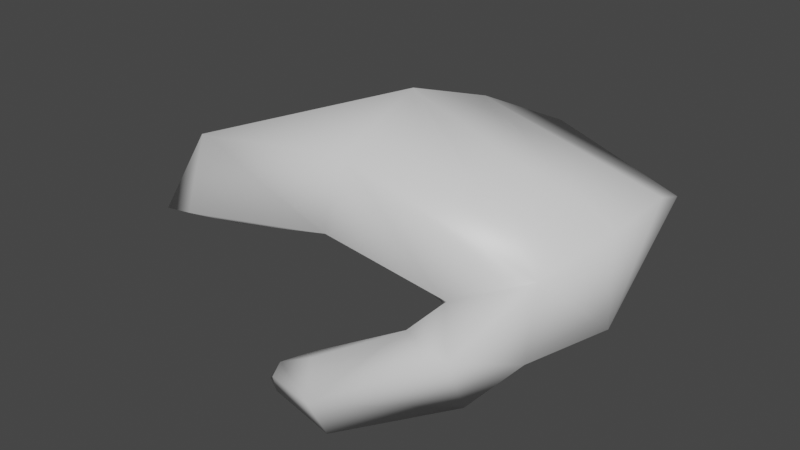 # Source: SkellyHand.blend  (saved by Blender 2.82.7; exported with 4.5.12 LTS)
import bpy
from mathutils import Matrix  # noqa: F401  (used for matrix-valued properties, if any)

bpy.ops.wm.read_factory_settings(use_empty=True)
scene = bpy.context.scene
scene.name = 'Scene'

# ---- collections
col_collection = bpy.data.collections.new('Collection'); scene.collection.children.link(col_collection)

# ---- materials (node trees are filled in below, after node groups)
mat_armor = bpy.data.materials.new('Armor')
mat_armor.use_transparent_shadow = False
mat_base = bpy.data.materials.new('Base')
mat_base.use_transparent_shadow = False

# ---- material node trees
mat_armor.use_nodes = True; mat_armor.node_tree.nodes.clear()
_N = mat_armor.node_tree.nodes; _L = mat_armor.node_tree.links
n0 = _N.new('ShaderNodeOutputMaterial'); n0.name = 'Material Output'; n0.location = (300, 300)
n1 = _N.new('ShaderNodeBsdfPrincipled'); n1.name = 'Principled BSDF'; n1.location = (10, 300)
n1.distribution = 'GGX'
n1.subsurface_method = 'BURLEY'
n1.inputs[2].default_value = 0.4
n1.inputs[3].default_value = 1.45
n1.inputs[27].default_value = (0.0, 0.0, 0.0, 1.0)
n1.inputs[28].default_value = 1.0
n2 = _N.new('ShaderNodeNormalMap'); n2.name = 'Normal Map'; n2.location = (-300, -300)
n2.label = 'Normal/Map'
n2.inputs[0].default_value = 0.0
_L.new(n1.outputs[0], n0.inputs[0])
_L.new(n2.outputs[0], n1.inputs[5])
n0.is_active_output = True
mat_base.use_nodes = True; mat_base.node_tree.nodes.clear()
_N = mat_base.node_tree.nodes; _L = mat_base.node_tree.links
n0 = _N.new('ShaderNodeOutputMaterial'); n0.name = 'Material Output'; n0.location = (300, 300)
n1 = _N.new('ShaderNodeBsdfPrincipled'); n1.name = 'Principled BSDF'; n1.location = (10, 300)
n1.distribution = 'GGX'
n1.subsurface_method = 'BURLEY'
n1.inputs[2].default_value = 0.4
n1.inputs[3].default_value = 1.45
n1.inputs[27].default_value = (0.0, 0.0, 0.0, 1.0)
n1.inputs[28].default_value = 1.0
n2 = _N.new('ShaderNodeNormalMap'); n2.name = 'Normal Map'; n2.location = (-300, -300)
n2.label = 'Normal/Map'
n2.inputs[0].default_value = 0.0
_L.new(n1.outputs[0], n0.inputs[0])
_L.new(n2.outputs[0], n1.inputs[5])
n0.is_active_output = True

# ---- world
world_world = bpy.data.worlds.new('World'); scene.world = world_world
world_world.use_nodes = True; world_world.node_tree.nodes.clear()
_N = world_world.node_tree.nodes; _L = world_world.node_tree.links
n0 = _N.new('ShaderNodeOutputWorld'); n0.name = 'World Output'; n0.location = (300, 300)
n1 = _N.new('ShaderNodeBackground'); n1.name = 'Background'; n1.location = (10, 300)
n1.inputs[0].default_value = (0.05088, 0.05088, 0.05088, 1.0)
_L.new(n1.outputs[0], n0.inputs[0])
n0.is_active_output = True
world_world.color = (0.05088, 0.05088, 0.05088)
world_world.use_sun_shadow = False
world_world.sun_shadow_jitter_overblur = 0.0

# ---- meshes
me_md = bpy.data.meshes.new('md')
me_md.from_pydata([(-97.04, 292.7, 2.436), (-94.52, 291.8, -1.793), (-93.24, 293.4, 4.657), (-90.89, 294.1, -1.007), (-92.96, 299.0, 4.158), (-93.19, 294.3, -8.219), (-90.57, 301.3, 0.01583), (-90.92, 300.4, -8.618), (-90.46, 301.6, -5.474), (-98.83, 291.6, 4.632), (-98.58, 294.6, 4.345), (-99.88, 293.8, 6.89), (-104.9, 288.4, 7.265), (-98.6, 296.1, 5.431), (-106.9, 290.7, 8.912), (-109.4, 287.0, 6.89), (-99.93, 294.6, 7.664), (-110.7, 287.5, 7.477), (-112.2, 285.7, 7.814), (-110.8, 287.8, 8.101), (-110.8, 287.0, 8.887), (-105.5, 291.6, 10.47), (-104.3, 289.6, 12.13), (-96.0, 294.5, 8.824), (-96.16, 290.0, 6.653), (-103.4, 287.2, 11.31), (-110.6, 285.8, 8.762), (-124.6, 294.4, 5.73), (-117.4, 295.2, 5.156), (-118.4, 297.1, 8.712), (-124.8, 293.2, 0.02831), (-106.4, 299.1, 7.764), (-117.8, 294.6, -0.5955), (-121.2, 291.3, -4.376), (-106.7, 298.0, 4.333), (-107.5, 299.0, -1.581), (-115.2, 294.0, -5.861), (-117.8, 289.7, -8.843), (-112.8, 292.3, -11.01), (-106.2, 298.5, -6.859), (-104.1, 296.1, -12.39), (-103.1, 300.9, -13.96), (-114.5, 297.0, -12.45), (-105.5, 304.0, -7.707), (-117.2, 299.2, -6.497), (-106.9, 306.0, -1.481), (-120.3, 300.5, -0.583), (-106.2, 303.9, 6.429), (-119.5, 301.8, 6.067)], [], [(0, 1, 2), (1, 3, 2), (2, 3, 4), (1, 5, 3), (4, 3, 6), (7, 3, 5), (3, 8, 6), (8, 3, 7), (0, 9, 10), (9, 11, 10), (9, 12, 11), (10, 11, 13), (12, 14, 11), (12, 15, 14), (16, 13, 11), (14, 16, 11), (14, 15, 17), (15, 18, 17), (17, 18, 19), (19, 14, 17), (19, 18, 20), (19, 21, 14), (16, 14, 21), (19, 22, 21), (16, 21, 22), (22, 19, 20), (16, 23, 13), (22, 23, 16), (13, 23, 4), (23, 2, 4), (2, 23, 24), (22, 24, 23), (0, 2, 24), (0, 24, 9), (25, 9, 24), (25, 24, 22), (9, 25, 12), (22, 26, 25), (25, 26, 12), (26, 22, 20), (12, 26, 15), (18, 26, 20), (26, 18, 15), (27, 28, 29), (28, 27, 30), (31, 29, 28), (28, 30, 32), (32, 30, 33), (31, 28, 34), (13, 31, 34), (13, 34, 10), (28, 35, 34), (35, 10, 34), (35, 28, 32), (10, 35, 0), (33, 36, 32), (35, 32, 36), (36, 33, 37), (37, 38, 36), (0, 35, 39), (35, 36, 39), (36, 38, 39), (39, 1, 0), (39, 38, 40), (39, 5, 1), (5, 39, 40), (5, 40, 41), (41, 7, 5), (42, 41, 40), (42, 40, 38), (42, 38, 37), (43, 7, 41), (42, 43, 41), (43, 8, 7), (8, 43, 6), (42, 37, 44), (44, 43, 42), (44, 37, 33), (30, 44, 33), (45, 6, 43), (44, 45, 43), (6, 45, 4), (44, 30, 46), (46, 45, 44), (46, 30, 27), (47, 4, 45), (4, 47, 13), (13, 47, 31), (48, 45, 46), (47, 45, 48), (27, 48, 46), (47, 48, 31), (27, 29, 48), (29, 31, 48)])
me_md.polygons.foreach_set('use_smooth', [True] * 94)
me_md.polygons.foreach_set('material_index', [1, 1, 1, 1, 1, 1, 1, 1, 1, 1, 1, 1, 1, 1, 1, 1, 1, 1, 1, 1, 1, 1, 1, 1, 1, 1, 1, 1, 1, 1, 1, 1, 1, 1, 1, 1, 1, 1, 1, 1, 1, 1, 1, 1, 1, 1, 1, 1, 1, 1, 1, 1, 1, 1, 1, 1, 1, 1, 1, 1, 1, 1, 1, 1, 1, 1, 1, 1, 1, 1, 1, 1, 1, 1, 1, 1, 1, 1, 1, 1, 1, 1, 1, 1, 1, 1, 1, 1, 1, 1, 1, 1, 1, 1])
_uv = me_md.uv_layers.new(name='UV_SINGLE')
_uv.uv.foreach_set('vector', [0.2195, 0.5237, 0.2505, 0.5198, 0.2156, 0.4961, 0.2505, 0.5198, 0.2515, 0.4946, 0.2156, 0.4961, 0.2156, 0.4961, 0.2515, 0.4946, 0.2234, 0.4619, 0.2505, 0.5198, 0.293, 0.5095, 0.2515, 0.4946, 0.2234, 0.4619, 0.2515, 0.4946, 0.2544, 0.4526, 0.304, 0.4722, 0.2515, 0.4946, 0.293, 0.5095, 0.2515, 0.4946, 0.2874, 0.459, 0.2544, 0.4526, 0.2874, 0.459, 0.2515, 0.4946, 0.304, 0.4722, 0.7915, 0.1309, 0.8052, 0.1147, 0.7842, 0.1104, 0.8052, 0.1147, 0.7964, 0.09375, 0.7842, 0.1104, 0.8052, 0.1147, 0.8457, 0.08643, 0.7964, 0.09375, 0.7842, 0.1104, 0.7964, 0.09375, 0.7764, 0.1006, 0.8457, 0.08643, 0.8379, 0.06641, 0.7964, 0.09375, 0.8457, 0.08643, 0.8682, 0.06299, 0.8379, 0.06641, 0.792, 0.08643, 0.7764, 0.1006, 0.7964, 0.09375, 0.8379, 0.06641, 0.792, 0.08643, 0.7964, 0.09375, 0.8379, 0.06641, 0.8682, 0.06299, 0.8657, 0.05176, 0.8682, 0.06299, 0.8794, 0.03906, 0.8657, 0.05176, 0.8657, 0.05176, 0.8794, 0.03906, 0.8618, 0.04785, 0.8618, 0.04785, 0.8379, 0.06641, 0.8657, 0.05176, 0.8618, 0.04785, 0.8794, 0.03906, 0.8608, 0.03906, 0.8618, 0.04785, 0.8267, 0.06543, 0.8379, 0.06641, 0.792, 0.08643, 0.8379, 0.06641, 0.8267, 0.06543, 0.8618, 0.04785, 0.8208, 0.0542, 0.8267, 0.06543, 0.792, 0.08643, 0.8267, 0.06543, 0.8208, 0.0542, 0.8208, 0.0542, 0.8618, 0.04785, 0.8608, 0.03906, 0.792, 0.08643, 0.772, 0.07324, 0.7764, 0.1006, 0.8208, 0.0542, 0.772, 0.07324, 0.792, 0.08643, 0.7764, 0.1006, 0.772, 0.07324, 0.7344, 0.09521, 0.772, 0.07324, 0.7437, 0.05957, 0.7344, 0.09521, 0.7437, 0.05957, 0.772, 0.07324, 0.771, 0.04639, 0.8208, 0.0542, 0.771, 0.04639, 0.772, 0.07324, 0.7461, 0.0293, 0.7437, 0.05957, 0.771, 0.04639, 0.7461, 0.0293, 0.771, 0.04639, 0.7681, 0.02539, 0.8174, 0.04346, 0.7681, 0.02539, 0.771, 0.04639, 0.8174, 0.04346, 0.771, 0.04639, 0.8208, 0.0542, 0.7681, 0.02539, 0.8174, 0.04346, 0.8154, 0.02002, 0.8208, 0.0542, 0.8564, 0.02979, 0.8174, 0.04346, 0.8174, 0.04346, 0.8564, 0.02979, 0.8154, 0.02002, 0.8564, 0.02979, 0.8208, 0.0542, 0.8608, 0.03906, 0.8154, 0.02002, 0.8564, 0.02979, 0.8467, 0.01611, 0.8682, 0.02344, 0.8564, 0.02979, 0.8608, 0.03906, 0.8564, 0.02979, 0.8682, 0.02344, 0.8467, 0.01611, 0.3423, 0.2842, 0.3774, 0.2578, 0.3579, 0.2422, 0.3774, 0.2578, 0.3423, 0.2842, 0.3638, 0.3115, 0.4148, 0.1968, 0.3579, 0.2422, 0.3774, 0.2578, 0.3774, 0.2578, 0.3638, 0.3115, 0.3989, 0.2861, 0.3989, 0.2861, 0.3638, 0.3115, 0.3982, 0.3228, 0.4148, 0.1968, 0.3774, 0.2578, 0.4294, 0.2134, 0.4604, 0.1729, 0.4148, 0.1968, 0.4294, 0.2134, 0.4604, 0.1729, 0.4294, 0.2134, 0.4695, 0.1777, 0.3774, 0.2578, 0.45, 0.2437, 0.4294, 0.2134, 0.45, 0.2437, 0.4695, 0.1777, 0.4294, 0.2134, 0.45, 0.2437, 0.3774, 0.2578, 0.3989, 0.2861, 0.4695, 0.1777, 0.45, 0.2437, 0.488, 0.1782, 0.3982, 0.3228, 0.4316, 0.3003, 0.3989, 0.2861, 0.45, 0.2437, 0.3989, 0.2861, 0.4316, 0.3003, 0.4316, 0.3003, 0.3982, 0.3228, 0.4314, 0.3354, 0.4314, 0.3354, 0.4629, 0.3179, 0.4316, 0.3003, 0.488, 0.1782, 0.45, 0.2437, 0.4756, 0.2607, 0.45, 0.2437, 0.4316, 0.3003, 0.4756, 0.2607, 0.4316, 0.3003, 0.4629, 0.3179, 0.4756, 0.2607, 0.4756, 0.2607, 0.5166, 0.1875, 0.488, 0.1782, 0.4756, 0.2607, 0.4629, 0.3179, 0.5073, 0.2803, 0.4756, 0.2607, 0.5439, 0.2192, 0.5166, 0.1875, 0.5439, 0.2192, 0.4756, 0.2607, 0.5073, 0.2803, 0.4966, 0.5483, 0.5527, 0.4888, 0.5249, 0.4751, 0.5249, 0.4751, 0.4614, 0.5239, 0.4966, 0.5483, 0.562, 0.4224, 0.5249, 0.4751, 0.5527, 0.4888, 0.562, 0.4224, 0.5527, 0.4888, 0.5918, 0.4316, 0.562, 0.4224, 0.5918, 0.4316, 0.6021, 0.3887, 0.4993, 0.4434, 0.4614, 0.5239, 0.5249, 0.4751, 0.562, 0.4224, 0.4993, 0.4434, 0.5249, 0.4751, 0.4993, 0.4434, 0.4392, 0.512, 0.4614, 0.5239, 0.4392, 0.512, 0.4993, 0.4434, 0.4089, 0.4897, 0.562, 0.4224, 0.6021, 0.3887, 0.5425, 0.3892, 0.5425, 0.3892, 0.4993, 0.4434, 0.562, 0.4224, 0.5425, 0.3892, 0.6021, 0.3887, 0.5845, 0.353, 0.5601, 0.3198, 0.5425, 0.3892, 0.5845, 0.353, 0.4758, 0.415, 0.4089, 0.4897, 0.4993, 0.4434, 0.5425, 0.3892, 0.4758, 0.415, 0.4993, 0.4434, 0.4089, 0.4897, 0.4758, 0.415, 0.3889, 0.4595, 0.5425, 0.3892, 0.5601, 0.3198, 0.5244, 0.356, 0.5244, 0.356, 0.4758, 0.415, 0.5425, 0.3892, 0.5244, 0.356, 0.5601, 0.3198, 0.5273, 0.2979, 0.439, 0.3867, 0.3889, 0.4595, 0.4758, 0.415, 0.3889, 0.4595, 0.439, 0.3867, 0.3782, 0.4165, 0.3782, 0.4165, 0.439, 0.3867, 0.4155, 0.3652, 0.4927, 0.3369, 0.4758, 0.415, 0.5244, 0.356, 0.439, 0.3867, 0.4758, 0.415, 0.4927, 0.3369, 0.5273, 0.2979, 0.4927, 0.3369, 0.5244, 0.356, 0.439, 0.3867, 0.4927, 0.3369, 0.4155, 0.3652, 0.5273, 0.2979, 0.4771, 0.3096, 0.4927, 0.3369, 0.4771, 0.3096, 0.4155, 0.3652, 0.4927, 0.3369])
me_md.materials.append(mat_armor)
me_md.materials.append(mat_base)
me_md.use_remesh_fix_poles = True
me_md.use_remesh_preserve_attributes = False
me_md.use_mirror_vertex_groups = False
me_md.update()
me_md.normals_split_custom_set([tuple(v) for v in zip(*[iter([-0.3107, -0.9304, -0.1947, 0.06429, -0.9905, -0.1215, 0.8129, -0.4957, 0.3056, 0.06429, -0.9905, -0.1215, 0.8674, -0.4932, 0.06634, 0.8129, -0.4957, 0.3056, 0.8129, -0.4957, 0.3056, 0.8674, -0.4932, 0.06634, 0.5954, 0.4195, 0.6852, 0.06429, -0.9905, -0.1215, 0.4009, -0.7076, -0.5819, 0.8674, -0.4932, 0.06634, 0.5954, 0.4195, 0.6852, 0.8674, -0.4932, 0.06634, 0.7549, 0.5745, 0.3163, 0.7262, 0.3051, -0.6161, 0.8674, -0.4932, 0.06634, 0.4009, -0.7076, -0.5819, 0.8674, -0.4932, 0.06634, 0.761, 0.6333, -0.141, 0.7549, 0.5745, 0.3163, 0.761, 0.6333, -0.141, 0.8674, -0.4932, 0.06634, 0.7262, 0.3051, -0.6161, -0.3107, -0.9304, -0.1947, -0.4943, -0.445, -0.7467, -0.8948, -0.4455, -0.03078, -0.4943, -0.445, -0.7467, -0.7163, 0.3873, -0.5805, -0.8948, -0.4455, -0.03078, -0.4943, -0.445, -0.7467, 0.03748, -0.4179, -0.9077, -0.7163, 0.3873, -0.5805, -0.8948, -0.4455, -0.03078, -0.7163, 0.3873, -0.5805, -0.3958, 0.2532, 0.8828, 0.03748, -0.4179, -0.9077, -0.5133, 0.7626, -0.3936, -0.7163, 0.3873, -0.5805, 0.03748, -0.4179, -0.9077, 0.05867, -0.2724, -0.9604, -0.5133, 0.7626, -0.3936, -0.4912, 0.8544, 0.1693, -0.3958, 0.2532, 0.8828, -0.7163, 0.3873, -0.5805, -0.5133, 0.7626, -0.3936, -0.4912, 0.8544, 0.1693, -0.7163, 0.3873, -0.5805, -0.5133, 0.7626, -0.3936, 0.05867, -0.2724, -0.9604, -0.4861, 0.5036, -0.7142, 0.05867, -0.2724, -0.9604, -0.8461, -0.5019, -0.1793, -0.4861, 0.5036, -0.7142, -0.4861, 0.5036, -0.7142, -0.8461, -0.5019, -0.1793, -0.7, 0.7119, 0.05716, -0.7, 0.7119, 0.05716, -0.5133, 0.7626, -0.3936, -0.4861, 0.5036, -0.7142, -0.7, 0.7119, 0.05716, -0.8461, -0.5019, -0.1793, -0.6134, 0.2319, 0.755, -0.7, 0.7119, 0.05716, -0.4232, 0.7371, 0.5269, -0.5133, 0.7626, -0.3936, -0.4912, 0.8544, 0.1693, -0.5133, 0.7626, -0.3936, -0.4232, 0.7371, 0.5269, -0.7, 0.7119, 0.05716, -0.04019, 0.1177, 0.9922, -0.4232, 0.7371, 0.5269, -0.4912, 0.8544, 0.1693, -0.4232, 0.7371, 0.5269, -0.04019, 0.1177, 0.9922, -0.04019, 0.1177, 0.9922, -0.7, 0.7119, 0.05716, -0.6134, 0.2319, 0.755, -0.4912, 0.8544, 0.1693, 0.4008, 0.3071, 0.8632, -0.3958, 0.2532, 0.8828, -0.04019, 0.1177, 0.9922, 0.4008, 0.3071, 0.8632, -0.4912, 0.8544, 0.1693, -0.3958, 0.2532, 0.8828, 0.4008, 0.3071, 0.8632, 0.5954, 0.4195, 0.6852, 0.4008, 0.3071, 0.8632, 0.8129, -0.4957, 0.3056, 0.5954, 0.4195, 0.6852, 0.8129, -0.4957, 0.3056, 0.4008, 0.3071, 0.8632, 0.5186, -0.852, 0.07214, -0.04019, 0.1177, 0.9922, 0.5186, -0.852, 0.07214, 0.4008, 0.3071, 0.8632, -0.3107, -0.9304, -0.1947, 0.8129, -0.4957, 0.3056, 0.5186, -0.852, 0.07214, -0.3107, -0.9304, -0.1947, 0.5186, -0.852, 0.07214, -0.4943, -0.445, -0.7467, 0.3398, -0.778, 0.5284, -0.4943, -0.445, -0.7467, 0.5186, -0.852, 0.07214, 0.3398, -0.778, 0.5284, 0.5186, -0.852, 0.07214, -0.04019, 0.1177, 0.9922, -0.4943, -0.445, -0.7467, 0.3398, -0.778, 0.5284, 0.03748, -0.4179, -0.9077, -0.04019, 0.1177, 0.9922, -0.126, -0.8985, 0.4205, 0.3398, -0.778, 0.5284, 0.3398, -0.778, 0.5284, -0.126, -0.8985, 0.4205, 0.03748, -0.4179, -0.9077, -0.126, -0.8985, 0.4205, -0.04019, 0.1177, 0.9922, -0.6134, 0.2319, 0.755, 0.03748, -0.4179, -0.9077, -0.126, -0.8985, 0.4205, 0.05867, -0.2724, -0.9604, -0.8461, -0.5019, -0.1793, -0.126, -0.8985, 0.4205, -0.6134, 0.2319, 0.755, -0.126, -0.8985, 0.4205, -0.8461, -0.5019, -0.1793, 0.05867, -0.2724, -0.9604, -0.7718, -0.3979, 0.496, 0.2223, -0.9352, 0.2757, -0.09813, -0.2332, 0.9675, 0.2223, -0.9352, 0.2757, -0.7718, -0.3979, 0.496, -0.8489, -0.5152, -0.1184, 0.131, -0.3396, 0.9314, -0.09813, -0.2332, 0.9675, 0.2223, -0.9352, 0.2757, 0.2223, -0.9352, 0.2757, -0.8489, -0.5152, -0.1184, 0.3437, -0.9099, 0.2324, 0.3437, -0.9099, 0.2324, -0.8489, -0.5152, -0.1184, -0.4967, -0.8404, -0.2169, 0.131, -0.3396, 0.9314, 0.2223, -0.9352, 0.2757, -0.05245, -0.9938, 0.09791, -0.3958, 0.2532, 0.8828, 0.131, -0.3396, 0.9314, -0.05245, -0.9938, 0.09791, -0.3958, 0.2532, 0.8828, -0.05245, -0.9938, 0.09791, -0.8948, -0.4455, -0.03078, 0.2223, -0.9352, 0.2757, -0.005822, -0.9996, 0.02766, -0.05245, -0.9938, 0.09791, -0.005822, -0.9996, 0.02766, -0.8948, -0.4455, -0.03078, -0.05245, -0.9938, 0.09791, -0.005822, -0.9996, 0.02766, 0.2223, -0.9352, 0.2757, 0.3437, -0.9099, 0.2324, -0.8948, -0.4455, -0.03078, -0.005822, -0.9996, 0.02766, -0.3107, -0.9304, -0.1947, -0.4967, -0.8404, -0.2169, 0.4639, -0.7885, 0.4037, 0.3437, -0.9099, 0.2324, -0.005822, -0.9996, 0.02766, 0.3437, -0.9099, 0.2324, 0.4639, -0.7885, 0.4037, 0.4639, -0.7885, 0.4037, -0.4967, -0.8404, -0.2169, -0.3225, -0.9083, -0.2665, -0.3225, -0.9083, -0.2665, 0.2638, -0.8656, -0.4255, 0.4639, -0.7885, 0.4037, -0.3107, -0.9304, -0.1947, -0.005822, -0.9996, 0.02766, 0.03516, -0.9756, 0.2167, -0.005822, -0.9996, 0.02766, 0.4639, -0.7885, 0.4037, 0.03516, -0.9756, 0.2167, 0.4639, -0.7885, 0.4037, 0.2638, -0.8656, -0.4255, 0.03516, -0.9756, 0.2167, 0.03516, -0.9756, 0.2167, 0.06429, -0.9905, -0.1215, -0.3107, -0.9304, -0.1947, 0.03516, -0.9756, 0.2167, 0.2638, -0.8656, -0.4255, 0.116, -0.8315, -0.5433, 0.03516, -0.9756, 0.2167, 0.4009, -0.7076, -0.5819, 0.06429, -0.9905, -0.1215, 0.4009, -0.7076, -0.5819, 0.03516, -0.9756, 0.2167, 0.116, -0.8315, -0.5433, 0.4009, -0.7076, -0.5819, 0.116, -0.8315, -0.5433, 0.08946, 0.4023, -0.9111, 0.08946, 0.4023, -0.9111, 0.7262, 0.3051, -0.6161, 0.4009, -0.7076, -0.5819, -0.4716, 0.237, -0.8494, 0.08946, 0.4023, -0.9111, 0.116, -0.8315, -0.5433, -0.4716, 0.237, -0.8494, 0.116, -0.8315, -0.5433, 0.2638, -0.8656, -0.4255, -0.4716, 0.237, -0.8494, 0.2638, -0.8656, -0.4255, -0.3225, -0.9083, -0.2665, -0.07967, 0.9226, -0.3773, 0.7262, 0.3051, -0.6161, 0.08946, 0.4023, -0.9111, -0.4716, 0.237, -0.8494, -0.07967, 0.9226, -0.3773, 0.08946, 0.4023, -0.9111, -0.07967, 0.9226, -0.3773, 0.761, 0.6333, -0.141, 0.7262, 0.3051, -0.6161, 0.761, 0.6333, -0.141, -0.07967, 0.9226, -0.3773, 0.7549, 0.5745, 0.3163, -0.4716, 0.237, -0.8494, -0.3225, -0.9083, -0.2665, -0.624, 0.5923, -0.5097, -0.624, 0.5923, -0.5097, -0.07967, 0.9226, -0.3773, -0.4716, 0.237, -0.8494, -0.624, 0.5923, -0.5097, -0.3225, -0.9083, -0.2665, -0.4967, -0.8404, -0.2169, -0.8489, -0.5152, -0.1184, -0.624, 0.5923, -0.5097, -0.4967, -0.8404, -0.2169, -0.03082, 0.9975, -0.06388, 0.7549, 0.5745, 0.3163, -0.07967, 0.9226, -0.3773, -0.624, 0.5923, -0.5097, -0.03082, 0.9975, -0.06388, -0.07967, 0.9226, -0.3773, 0.7549, 0.5745, 0.3163, -0.03082, 0.9975, -0.06388, 0.5954, 0.4195, 0.6852, -0.624, 0.5923, -0.5097, -0.8489, -0.5152, -0.1184, -0.6585, 0.7011, -0.2735, -0.6585, 0.7011, -0.2735, -0.03082, 0.9975, -0.06388, -0.624, 0.5923, -0.5097, -0.6585, 0.7011, -0.2735, -0.8489, -0.5152, -0.1184, -0.7718, -0.3979, 0.496, 0.137, 0.7201, 0.6802, 0.5954, 0.4195, 0.6852, -0.03082, 0.9975, -0.06388, 0.5954, 0.4195, 0.6852, 0.137, 0.7201, 0.6802, -0.3958, 0.2532, 0.8828, -0.3958, 0.2532, 0.8828, 0.137, 0.7201, 0.6802, 0.131, -0.3396, 0.9314, -0.4834, 0.7469, 0.4566, -0.03082, 0.9975, -0.06388, -0.6585, 0.7011, -0.2735, 0.137, 0.7201, 0.6802, -0.03082, 0.9975, -0.06388, -0.4834, 0.7469, 0.4566, -0.7718, -0.3979, 0.496, -0.4834, 0.7469, 0.4566, -0.6585, 0.7011, -0.2735, 0.137, 0.7201, 0.6802, -0.4834, 0.7469, 0.4566, 0.131, -0.3396, 0.9314, -0.7718, -0.3979, 0.496, -0.09813, -0.2332, 0.9675, -0.4834, 0.7469, 0.4566, -0.09813, -0.2332, 0.9675, 0.131, -0.3396, 0.9314, -0.4834, 0.7469, 0.4566])] * 3)])

# ---- objects
ob_mo = bpy.data.objects.new('mo', me_md)

# ---- transforms, parenting, visibility, modifiers, constraints
ob_mo.location = (0.0, 0.0, 0.0)
ob_mo.rotation_euler = (1.571, -0.0, -1.11e-14)
ob_mo.scale = (0.01, 0.01, 0.01)
ob_mo.color = (0.8, 0.8, 0.8, 1.0)
ob_mo.lineart.crease_threshold = 0.0
_vg = ob_mo.vertex_groups.new(name='Root_M')
_vg = ob_mo.vertex_groups.new(name='Hip_R')
_vg = ob_mo.vertex_groups.new(name='HipPart1_R')
_vg = ob_mo.vertex_groups.new(name='HipPart2_R')
_vg = ob_mo.vertex_groups.new(name='Knee_R')
_vg = ob_mo.vertex_groups.new(name='Ankle_R')
_vg = ob_mo.vertex_groups.new(name='Toes_R')
_vg = ob_mo.vertex_groups.new(name='RootPart1_M')
_vg = ob_mo.vertex_groups.new(name='Chest_M')
_vg = ob_mo.vertex_groups.new(name='Scapula_R')
_vg = ob_mo.vertex_groups.new(name='Shoulder_R')
_vg = ob_mo.vertex_groups.new(name='Elbow_R')
_vg = ob_mo.vertex_groups.new(name='ElbowPart2_R')
for _i, _w in zip([1, 40, 41, 43], [0.1059, 0.2196, 0.3686, 0.3765]): _vg.add([_i], _w, 'REPLACE')
_vg = ob_mo.vertex_groups.new(name='Wrist_R')
for _i, _w in zip([0, 1, 2, 3, 4, 5, 6, 7, 8, 9, 10, 13], [0.302, 0.8941, 0.702, 1.0, 0.8941, 1.0, 1.0, 1.0, 1.0, 0.1176, 0.3608, 0.6431]): _vg.add([_i], _w, 'REPLACE')
_vg = ob_mo.vertex_groups.new(name='MiddleFinger1_R')
for _i, _w in zip([28, 29, 31, 32, 34, 35, 36, 38, 39, 40, 41, 42, 43, 44, 45, 46, 47, 48], [0.3373, 0.3294, 1.0, 0.2627, 1.0, 1.0, 0.3843, 0.2745, 1.0, 0.7804, 0.6314, 0.6941, 0.6235, 0.4471, 1.0, 0.2941, 1.0, 0.4118]): _vg.add([_i], _w, 'REPLACE')
_vg = ob_mo.vertex_groups.new(name='MiddleFinger2_R')
for _i, _w in zip([28, 29, 32, 33, 36, 38, 42, 44, 46, 48], [0.2902, 0.3608, 0.2941, 0.01176, 0.2196, 0.0902, 0.1608, 0.3059, 0.3725, 0.3608]): _vg.add([_i], _w, 'REPLACE')
_vg = ob_mo.vertex_groups.new(name='MiddleFinger3_R')
for _i, _w in zip([28, 29, 32, 33, 36, 38, 42, 44, 46, 48], [0.3725, 0.3098, 0.4431, 0.01569, 0.349, 0.07451, 0.1451, 0.2471, 0.3333, 0.2275]): _vg.add([_i], _w, 'REPLACE')
_vg = ob_mo.vertex_groups.new(name='MiddleFinger4_R')
for _i, _w in zip([27, 30, 33, 36, 37, 38], [1.0, 1.0, 0.9725, 0.04706, 1.0, 0.5608]): _vg.add([_i], _w, 'REPLACE')
_vg = ob_mo.vertex_groups.new(name='ThumbFinger1_R')
for _i, _w in zip([0, 2, 4, 10, 13, 23, 24], [0.698, 0.298, 0.1059, 0.6392, 0.3569, 0.01961, 0.04314]): _vg.add([_i], _w, 'REPLACE')
_vg = ob_mo.vertex_groups.new(name='ThumbFinger2_R')
for _i, _w in zip([9, 11, 12, 14, 15, 16, 21, 22, 23, 24, 25], [0.8824, 1.0, 0.3098, 0.2392, 0.04314, 1.0, 0.4157, 0.498, 0.9804, 0.9569, 0.3176]): _vg.add([_i], _w, 'REPLACE')
_vg = ob_mo.vertex_groups.new(name='ThumbFinger3_R')
for _i, _w in zip([12, 14, 15, 19, 21, 22, 25], [0.6902, 0.7608, 0.5059, 0.01176, 0.5843, 0.502, 0.6824]): _vg.add([_i], _w, 'REPLACE')
_vg = ob_mo.vertex_groups.new(name='ThumbFinger4_R')
for _i, _w in zip([15, 17, 18, 19, 20, 26], [0.451, 1.0, 1.0, 0.9882, 1.0, 1.0]): _vg.add([_i], _w, 'REPLACE')
_vg = ob_mo.vertex_groups.new(name='Head_M')
_vg = ob_mo.vertex_groups.new(name='Jaw_M')
_vg = ob_mo.vertex_groups.new(name='Scapula_L')
_vg = ob_mo.vertex_groups.new(name='Shoulder_L')
_vg = ob_mo.vertex_groups.new(name='Elbow_L')
_vg = ob_mo.vertex_groups.new(name='Wrist_L')
_vg = ob_mo.vertex_groups.new(name='MiddleFinger1_L')
_vg = ob_mo.vertex_groups.new(name='MiddleFinger2_L')
_vg = ob_mo.vertex_groups.new(name='MiddleFinger3_L')
_vg = ob_mo.vertex_groups.new(name='ThumbFinger1_L')
_vg = ob_mo.vertex_groups.new(name='ThumbFinger2_L')
_vg = ob_mo.vertex_groups.new(name='ThumbFinger3_L')
_vg = ob_mo.vertex_groups.new(name='ThumbFinger4_L')
_vg = ob_mo.vertex_groups.new(name='joint12_L')
_vg = ob_mo.vertex_groups.new(name='Hip_L')
_vg = ob_mo.vertex_groups.new(name='HipPart1_L')
_vg = ob_mo.vertex_groups.new(name='HipPart2_L')
_vg = ob_mo.vertex_groups.new(name='Knee_L')
_vg = ob_mo.vertex_groups.new(name='Ankle_L')
_vg = ob_mo.vertex_groups.new(name='Toes_L')
_m = ob_mo.modifiers.new('0', 'ARMATURE')

# ---- collection membership
col_collection.objects.link(ob_mo)

# ---- scene / render settings (as saved in the file)
scene.frame_start = 1; scene.frame_end = 250; scene.frame_set(1)
scene.render.engine = 'BLENDER_EEVEE_NEXT'
scene.cycles.use_denoising = False
scene.cycles.samples = 128
scene.cycles.sampling_pattern = 'TABULATED_SOBOL'
scene.cycles.use_adaptive_sampling = False
scene.cycles.use_light_tree = False
scene.view_settings.view_transform = 'Filmic'
bpy.context.view_layer.update()

# ---- added for rendering (the .blend has no active camera and no usable light): camera, sun
cam_auto = bpy.data.cameras.new('AutoCamera')
cam_auto.lens = 50.0
cam_auto.sensor_width = 36.0
cam_auto.clip_end = 1000.0
ob_auto_camera = bpy.data.objects.new('AutoCamera', cam_auto)
scene.collection.objects.link(ob_auto_camera)
ob_auto_camera.location = (-0.635446, -0.519659, 3.31126)
ob_auto_camera.rotation_euler = (1.09748, -7.21219e-08, 0.694738)
scene.camera = ob_auto_camera
light_auto_sun = bpy.data.lights.new('AutoSun', 'SUN')
light_auto_sun.energy = 3.0
light_auto_sun.angle = 0.0523599
ob_auto_sun = bpy.data.objects.new('AutoSun', light_auto_sun)
scene.collection.objects.link(ob_auto_sun)
ob_auto_sun.rotation_euler = (0.872665, 0.174533, 0.523599)
bpy.context.view_layer.update()
